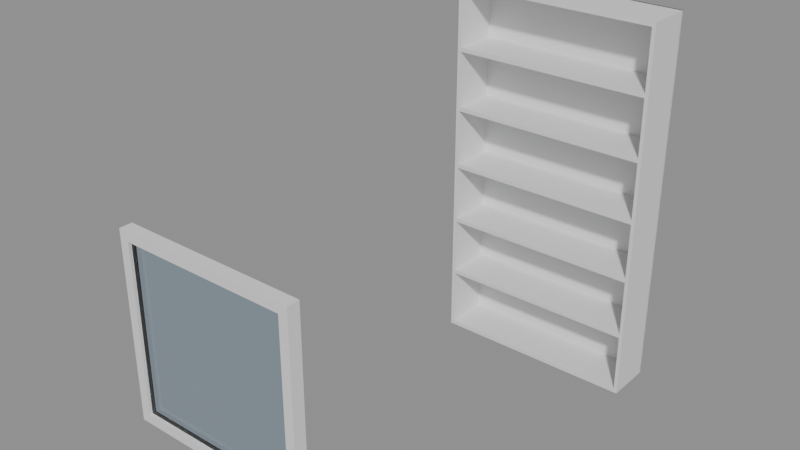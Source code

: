 # Source: e0212_after.blend  (saved by Blender 5.2.44; exported with 4.5.12 LTS)
import bpy
from mathutils import Matrix  # noqa: F401  (used for matrix-valued properties, if any)

bpy.ops.wm.read_factory_settings(use_empty=True)
scene = bpy.context.scene
scene.name = 'Scene'

# ---- materials (node trees are filled in below, after node groups)
mat_mdf_blanco = bpy.data.materials.new('MDF_Blanco')
mat_marco_pintura = bpy.data.materials.new('Marco_Pintura')
mat_vidrio = bpy.data.materials.new('Vidrio')

# ---- material node trees
mat_mdf_blanco.use_nodes = True; mat_mdf_blanco.node_tree.nodes.clear()
_N = mat_mdf_blanco.node_tree.nodes; _L = mat_mdf_blanco.node_tree.links
n0 = _N.new('ShaderNodeBsdfPrincipled'); n0.name = 'Principled BSDF'; n0.location = (-200, 100)
n0.inputs[3].default_value = 1.45
n0.inputs[10].default_value = 0.005
n1 = _N.new('ShaderNodeOutputMaterial'); n1.name = 'Material Output'; n1.location = (200, 100)
_L.new(n0.outputs[0], n1.inputs[0])
n1.is_active_output = True
mat_marco_pintura.use_nodes = True; mat_marco_pintura.node_tree.nodes.clear()
_N = mat_marco_pintura.node_tree.nodes; _L = mat_marco_pintura.node_tree.links
n0 = _N.new('ShaderNodeBsdfPrincipled'); n0.name = 'Principled BSDF'; n0.location = (-200, 100)
n0.inputs[3].default_value = 1.45
n0.inputs[10].default_value = 0.005
n1 = _N.new('ShaderNodeOutputMaterial'); n1.name = 'Material Output'; n1.location = (200, 100)
_L.new(n0.outputs[0], n1.inputs[0])
n1.is_active_output = True
mat_vidrio.use_nodes = True; mat_vidrio.node_tree.nodes.clear()
_N = mat_vidrio.node_tree.nodes; _L = mat_vidrio.node_tree.links
n0 = _N.new('ShaderNodeBsdfPrincipled'); n0.name = 'Principled BSDF'; n0.location = (-200, 100)
n0.inputs[0].default_value = (0.7, 0.85, 1.0, 1.0)
n0.inputs[2].default_value = 0.05
n0.inputs[3].default_value = 1.45
n0.inputs[10].default_value = 0.005
n0.inputs[18].default_value = 1.0
n1 = _N.new('ShaderNodeOutputMaterial'); n1.name = 'Material Output'; n1.location = (200, 100)
_L.new(n0.outputs[0], n1.inputs[0])
n1.is_active_output = True

# ---- meshes
me_estanterialibros_lat_izq_mesh = bpy.data.meshes.new('EstanteriaLibros_Lat_Izq_mesh')
me_estanterialibros_lat_izq_mesh.from_pydata([(0.0, 0.0, 0.0), (0.02, 0.0, 0.0), (0.02, 0.28, 0.0), (0.0, 0.28, 0.0), (0.0, 0.0, 2.2), (0.02, 0.0, 2.2), (0.02, 0.28, 2.2), (0.0, 0.28, 2.2)], [], [(0, 1, 2, 3), (4, 5, 6, 7), (0, 1, 5, 4), (1, 2, 6, 5), (2, 3, 7, 6), (3, 0, 4, 7)])
me_estanterialibros_lat_izq_mesh.materials.append(mat_mdf_blanco)
me_estanterialibros_lat_izq_mesh.update()
me_estanterialibros_lat_der_mesh = bpy.data.meshes.new('EstanteriaLibros_Lat_Der_mesh')
me_estanterialibros_lat_der_mesh.from_pydata([(0.0, 0.0, 0.0), (0.02, 0.0, 0.0), (0.02, 0.28, 0.0), (0.0, 0.28, 0.0), (0.0, 0.0, 2.2), (0.02, 0.0, 2.2), (0.02, 0.28, 2.2), (0.0, 0.28, 2.2)], [], [(0, 1, 2, 3), (4, 5, 6, 7), (0, 1, 5, 4), (1, 2, 6, 5), (2, 3, 7, 6), (3, 0, 4, 7)])
me_estanterialibros_lat_der_mesh.materials.append(mat_mdf_blanco)
me_estanterialibros_lat_der_mesh.update()
me_estanterialibros_base_mesh = bpy.data.meshes.new('EstanteriaLibros_Base_mesh')
me_estanterialibros_base_mesh.from_pydata([(0.0, 0.0, 0.0), (1.16, 0.0, 0.0), (1.16, 0.28, 0.0), (0.0, 0.28, 0.0), (0.0, 0.0, 0.025), (1.16, 0.0, 0.025), (1.16, 0.28, 0.025), (0.0, 0.28, 0.025)], [], [(0, 1, 2, 3), (4, 5, 6, 7), (0, 1, 5, 4), (1, 2, 6, 5), (2, 3, 7, 6), (3, 0, 4, 7)])
me_estanterialibros_base_mesh.materials.append(mat_mdf_blanco)
me_estanterialibros_base_mesh.update()
me_estanterialibros_tapa_mesh = bpy.data.meshes.new('EstanteriaLibros_Tapa_mesh')
me_estanterialibros_tapa_mesh.from_pydata([(0.0, 0.0, 0.0), (1.16, 0.0, 0.0), (1.16, 0.28, 0.0), (0.0, 0.28, 0.0), (0.0, 0.0, 0.025), (1.16, 0.0, 0.025), (1.16, 0.28, 0.025), (0.0, 0.28, 0.025)], [], [(0, 1, 2, 3), (4, 5, 6, 7), (0, 1, 5, 4), (1, 2, 6, 5), (2, 3, 7, 6), (3, 0, 4, 7)])
me_estanterialibros_tapa_mesh.materials.append(mat_mdf_blanco)
me_estanterialibros_tapa_mesh.update()
me_estanterialibros_estante_1_mesh = bpy.data.meshes.new('EstanteriaLibros_Estante_1_mesh')
me_estanterialibros_estante_1_mesh.from_pydata([(0.0, 0.0, 0.0), (1.16, 0.0, 0.0), (1.16, 0.28, 0.0), (0.0, 0.28, 0.0), (0.0, 0.0, 0.025), (1.16, 0.0, 0.025), (1.16, 0.28, 0.025), (0.0, 0.28, 0.025)], [], [(0, 1, 2, 3), (4, 5, 6, 7), (0, 1, 5, 4), (1, 2, 6, 5), (2, 3, 7, 6), (3, 0, 4, 7)])
me_estanterialibros_estante_1_mesh.materials.append(mat_mdf_blanco)
me_estanterialibros_estante_1_mesh.update()
me_estanterialibros_estante_2_mesh = bpy.data.meshes.new('EstanteriaLibros_Estante_2_mesh')
me_estanterialibros_estante_2_mesh.from_pydata([(0.0, 0.0, 0.0), (1.16, 0.0, 0.0), (1.16, 0.28, 0.0), (0.0, 0.28, 0.0), (0.0, 0.0, 0.025), (1.16, 0.0, 0.025), (1.16, 0.28, 0.025), (0.0, 0.28, 0.025)], [], [(0, 1, 2, 3), (4, 5, 6, 7), (0, 1, 5, 4), (1, 2, 6, 5), (2, 3, 7, 6), (3, 0, 4, 7)])
me_estanterialibros_estante_2_mesh.materials.append(mat_mdf_blanco)
me_estanterialibros_estante_2_mesh.update()
me_estanterialibros_estante_3_mesh = bpy.data.meshes.new('EstanteriaLibros_Estante_3_mesh')
me_estanterialibros_estante_3_mesh.from_pydata([(0.0, 0.0, 0.0), (1.16, 0.0, 0.0), (1.16, 0.28, 0.0), (0.0, 0.28, 0.0), (0.0, 0.0, 0.025), (1.16, 0.0, 0.025), (1.16, 0.28, 0.025), (0.0, 0.28, 0.025)], [], [(0, 1, 2, 3), (4, 5, 6, 7), (0, 1, 5, 4), (1, 2, 6, 5), (2, 3, 7, 6), (3, 0, 4, 7)])
me_estanterialibros_estante_3_mesh.materials.append(mat_mdf_blanco)
me_estanterialibros_estante_3_mesh.update()
me_estanterialibros_estante_4_mesh = bpy.data.meshes.new('EstanteriaLibros_Estante_4_mesh')
me_estanterialibros_estante_4_mesh.from_pydata([(0.0, 0.0, 0.0), (1.16, 0.0, 0.0), (1.16, 0.28, 0.0), (0.0, 0.28, 0.0), (0.0, 0.0, 0.025), (1.16, 0.0, 0.025), (1.16, 0.28, 0.025), (0.0, 0.28, 0.025)], [], [(0, 1, 2, 3), (4, 5, 6, 7), (0, 1, 5, 4), (1, 2, 6, 5), (2, 3, 7, 6), (3, 0, 4, 7)])
me_estanterialibros_estante_4_mesh.materials.append(mat_mdf_blanco)
me_estanterialibros_estante_4_mesh.update()
me_estanterialibros_estante_5_mesh = bpy.data.meshes.new('EstanteriaLibros_Estante_5_mesh')
me_estanterialibros_estante_5_mesh.from_pydata([(0.0, 0.0, 0.0), (1.16, 0.0, 0.0), (1.16, 0.28, 0.0), (0.0, 0.28, 0.0), (0.0, 0.0, 0.025), (1.16, 0.0, 0.025), (1.16, 0.28, 0.025), (0.0, 0.28, 0.025)], [], [(0, 1, 2, 3), (4, 5, 6, 7), (0, 1, 5, 4), (1, 2, 6, 5), (2, 3, 7, 6), (3, 0, 4, 7)])
me_estanterialibros_estante_5_mesh.materials.append(mat_mdf_blanco)
me_estanterialibros_estante_5_mesh.update()
me_estanterialibros_fondo_mesh = bpy.data.meshes.new('EstanteriaLibros_Fondo_mesh')
me_estanterialibros_fondo_mesh.from_pydata([(0.0, 0.0, 0.0), (1.2, 0.0, 0.0), (1.2, 0.01, 0.0), (0.0, 0.01, 0.0), (0.0, 0.0, 2.2), (1.2, 0.0, 2.2), (1.2, 0.01, 2.2), (0.0, 0.01, 2.2)], [], [(0, 1, 2, 3), (4, 5, 6, 7), (0, 1, 5, 4), (1, 2, 6, 5), (2, 3, 7, 6), (3, 0, 4, 7)])
me_estanterialibros_fondo_mesh.materials.append(mat_mdf_blanco)
me_estanterialibros_fondo_mesh.update()
me_ventana_nuevo_jamba_izq_mesh = bpy.data.meshes.new('Ventana_Nuevo_Jamba_Izq_mesh')
me_ventana_nuevo_jamba_izq_mesh.from_pydata([(0.0, 0.0, 0.0), (0.06, 0.0, 0.0), (0.06, 0.08, 0.0), (0.0, 0.08, 0.0), (0.0, 0.0, 1.2), (0.06, 0.0, 1.2), (0.06, 0.08, 1.2), (0.0, 0.08, 1.2)], [], [(0, 1, 2, 3), (4, 5, 6, 7), (0, 1, 5, 4), (1, 2, 6, 5), (2, 3, 7, 6), (3, 0, 4, 7)])
me_ventana_nuevo_jamba_izq_mesh.materials.append(mat_marco_pintura)
me_ventana_nuevo_jamba_izq_mesh.update()
me_ventana_nuevo_jamba_der_mesh = bpy.data.meshes.new('Ventana_Nuevo_Jamba_Der_mesh')
me_ventana_nuevo_jamba_der_mesh.from_pydata([(0.0, 0.0, 0.0), (0.06, 0.0, 0.0), (0.06, 0.08, 0.0), (0.0, 0.08, 0.0), (0.0, 0.0, 1.2), (0.06, 0.0, 1.2), (0.06, 0.08, 1.2), (0.0, 0.08, 1.2)], [], [(0, 1, 2, 3), (4, 5, 6, 7), (0, 1, 5, 4), (1, 2, 6, 5), (2, 3, 7, 6), (3, 0, 4, 7)])
me_ventana_nuevo_jamba_der_mesh.materials.append(mat_marco_pintura)
me_ventana_nuevo_jamba_der_mesh.update()
me_ventana_nuevo_trav_inf_mesh = bpy.data.meshes.new('Ventana_Nuevo_Trav_Inf_mesh')
me_ventana_nuevo_trav_inf_mesh.from_pydata([(0.0, 0.0, 0.0), (1.08, 0.0, 0.0), (1.08, 0.08, 0.0), (0.0, 0.08, 0.0), (0.0, 0.0, 0.06), (1.08, 0.0, 0.06), (1.08, 0.08, 0.06), (0.0, 0.08, 0.06)], [], [(0, 1, 2, 3), (4, 5, 6, 7), (0, 1, 5, 4), (1, 2, 6, 5), (2, 3, 7, 6), (3, 0, 4, 7)])
me_ventana_nuevo_trav_inf_mesh.materials.append(mat_marco_pintura)
me_ventana_nuevo_trav_inf_mesh.update()
me_ventana_nuevo_trav_sup_mesh = bpy.data.meshes.new('Ventana_Nuevo_Trav_Sup_mesh')
me_ventana_nuevo_trav_sup_mesh.from_pydata([(0.0, 0.0, 0.0), (1.08, 0.0, 0.0), (1.08, 0.08, 0.0), (0.0, 0.08, 0.0), (0.0, 0.0, 0.06), (1.08, 0.0, 0.06), (1.08, 0.08, 0.06), (0.0, 0.08, 0.06)], [], [(0, 1, 2, 3), (4, 5, 6, 7), (0, 1, 5, 4), (1, 2, 6, 5), (2, 3, 7, 6), (3, 0, 4, 7)])
me_ventana_nuevo_trav_sup_mesh.materials.append(mat_marco_pintura)
me_ventana_nuevo_trav_sup_mesh.update()
me_ventana_nuevo_vidrio_1_1_mesh = bpy.data.meshes.new('Ventana_Nuevo_Vidrio_1_1_mesh')
me_ventana_nuevo_vidrio_1_1_mesh.from_pydata([(0.0, 0.0, 0.0), (1.08, 0.0, 0.0), (1.08, 0.06, 0.0), (0.0, 0.06, 0.0), (0.0, 0.0, 1.08), (1.08, 0.0, 1.08), (1.08, 0.06, 1.08), (0.0, 0.06, 1.08)], [], [(0, 1, 2, 3), (4, 5, 6, 7), (0, 1, 5, 4), (1, 2, 6, 5), (2, 3, 7, 6), (3, 0, 4, 7)])
me_ventana_nuevo_vidrio_1_1_mesh.materials.append(mat_vidrio)
me_ventana_nuevo_vidrio_1_1_mesh.update()

# ---- objects
ob_estanterialibros = bpy.data.objects.new('EstanteriaLibros', None)
ob_estanterialibros_lat_izq = bpy.data.objects.new('EstanteriaLibros_Lat_Izq', me_estanterialibros_lat_izq_mesh)
ob_estanterialibros_lat_der = bpy.data.objects.new('EstanteriaLibros_Lat_Der', me_estanterialibros_lat_der_mesh)
ob_estanterialibros_base = bpy.data.objects.new('EstanteriaLibros_Base', me_estanterialibros_base_mesh)
ob_estanterialibros_tapa = bpy.data.objects.new('EstanteriaLibros_Tapa', me_estanterialibros_tapa_mesh)
ob_estanterialibros_estante_1 = bpy.data.objects.new('EstanteriaLibros_Estante_1', me_estanterialibros_estante_1_mesh)
ob_estanterialibros_estante_2 = bpy.data.objects.new('EstanteriaLibros_Estante_2', me_estanterialibros_estante_2_mesh)
ob_estanterialibros_estante_3 = bpy.data.objects.new('EstanteriaLibros_Estante_3', me_estanterialibros_estante_3_mesh)
ob_estanterialibros_estante_4 = bpy.data.objects.new('EstanteriaLibros_Estante_4', me_estanterialibros_estante_4_mesh)
ob_estanterialibros_estante_5 = bpy.data.objects.new('EstanteriaLibros_Estante_5', me_estanterialibros_estante_5_mesh)
ob_estanterialibros_fondo = bpy.data.objects.new('EstanteriaLibros_Fondo', me_estanterialibros_fondo_mesh)
ob_ventana_nuevo = bpy.data.objects.new('Ventana_Nuevo', None)
ob_ventana_nuevo_jamba_izq = bpy.data.objects.new('Ventana_Nuevo_Jamba_Izq', me_ventana_nuevo_jamba_izq_mesh)
ob_ventana_nuevo_jamba_der = bpy.data.objects.new('Ventana_Nuevo_Jamba_Der', me_ventana_nuevo_jamba_der_mesh)
ob_ventana_nuevo_trav_inf = bpy.data.objects.new('Ventana_Nuevo_Trav_Inf', me_ventana_nuevo_trav_inf_mesh)
ob_ventana_nuevo_trav_sup = bpy.data.objects.new('Ventana_Nuevo_Trav_Sup', me_ventana_nuevo_trav_sup_mesh)
ob_ventana_nuevo_vidrio_1_1 = bpy.data.objects.new('Ventana_Nuevo_Vidrio_1_1', me_ventana_nuevo_vidrio_1_1_mesh)

# ---- transforms, parenting, visibility, modifiers, constraints
ob_estanterialibros.location = (0.0, 0.0, 0.0)
ob_estanterialibros.empty_display_type = 'ARROWS'
ob_estanterialibros_lat_izq.parent = ob_estanterialibros
ob_estanterialibros_lat_izq.location = (0.0, 0.0, 0.0)
ob_estanterialibros_lat_der.parent = ob_estanterialibros
ob_estanterialibros_lat_der.location = (1.18, 0.0, 0.0)
ob_estanterialibros_base.parent = ob_estanterialibros
ob_estanterialibros_base.location = (0.02, 0.0, 0.0)
ob_estanterialibros_tapa.parent = ob_estanterialibros
ob_estanterialibros_tapa.location = (0.02, 0.0, 2.175)
ob_estanterialibros_estante_1.parent = ob_estanterialibros
ob_estanterialibros_estante_1.location = (0.02, 0.0, 0.3708)
ob_estanterialibros_estante_2.parent = ob_estanterialibros
ob_estanterialibros_estante_2.location = (0.02, 0.0, 0.7292)
ob_estanterialibros_estante_3.parent = ob_estanterialibros
ob_estanterialibros_estante_3.location = (0.02, 0.0, 1.087)
ob_estanterialibros_estante_4.parent = ob_estanterialibros
ob_estanterialibros_estante_4.location = (0.02, 0.0, 1.446)
ob_estanterialibros_estante_5.parent = ob_estanterialibros
ob_estanterialibros_estante_5.location = (0.02, 0.0, 1.804)
ob_estanterialibros_fondo.parent = ob_estanterialibros
ob_estanterialibros_fondo.location = (0.0, 0.27, 0.0)
ob_ventana_nuevo.location = (-0.7, -1.9, 0.0)
ob_ventana_nuevo.empty_display_type = 'ARROWS'
ob_ventana_nuevo_jamba_izq.parent = ob_ventana_nuevo
ob_ventana_nuevo_jamba_izq.location = (0.0, 0.0, 0.0)
ob_ventana_nuevo_jamba_der.parent = ob_ventana_nuevo
ob_ventana_nuevo_jamba_der.location = (1.14, 0.0, 0.0)
ob_ventana_nuevo_trav_inf.parent = ob_ventana_nuevo
ob_ventana_nuevo_trav_inf.location = (0.06, 0.0, 0.0)
ob_ventana_nuevo_trav_sup.parent = ob_ventana_nuevo
ob_ventana_nuevo_trav_sup.location = (0.06, 0.0, 1.14)
ob_ventana_nuevo_vidrio_1_1.parent = ob_ventana_nuevo
ob_ventana_nuevo_vidrio_1_1.location = (0.06, 0.02, 0.06)

# ---- collection membership
scene.collection.objects.link(ob_estanterialibros)
scene.collection.objects.link(ob_estanterialibros_lat_izq)
scene.collection.objects.link(ob_estanterialibros_lat_der)
scene.collection.objects.link(ob_estanterialibros_base)
scene.collection.objects.link(ob_estanterialibros_tapa)
scene.collection.objects.link(ob_estanterialibros_estante_1)
scene.collection.objects.link(ob_estanterialibros_estante_2)
scene.collection.objects.link(ob_estanterialibros_estante_3)
scene.collection.objects.link(ob_estanterialibros_estante_4)
scene.collection.objects.link(ob_estanterialibros_estante_5)
scene.collection.objects.link(ob_estanterialibros_fondo)
scene.collection.objects.link(ob_ventana_nuevo)
scene.collection.objects.link(ob_ventana_nuevo_jamba_izq)
scene.collection.objects.link(ob_ventana_nuevo_jamba_der)
scene.collection.objects.link(ob_ventana_nuevo_trav_inf)
scene.collection.objects.link(ob_ventana_nuevo_trav_sup)
scene.collection.objects.link(ob_ventana_nuevo_vidrio_1_1)

# ---- scene / render settings (as saved in the file)
scene.frame_start = 1; scene.frame_end = 250; scene.frame_set(1)
scene.render.engine = 'BLENDER_EEVEE_NEXT'
scene.render.bake_bias = 0.0
scene.render.bake_samples = 0
scene.render.compositor_device = 'GPU'
scene.eevee.use_volume_custom_range = False
scene.eevee.fast_gi_thickness_near = 0.1
scene.eevee.fast_gi_thickness_far = 0.0
scene.eevee.ray_tracing_options.screen_trace_thickness = 0.1
bpy.context.view_layer.update()

# ---- added for rendering (the .blend has no active camera and no usable light): camera, sun + grey world if the file has none
cam_auto = bpy.data.cameras.new('AutoCamera')
cam_auto.lens = 50.0
cam_auto.sensor_width = 36.0
cam_auto.clip_end = 1000.0
ob_auto_camera = bpy.data.objects.new('AutoCamera', cam_auto)
scene.collection.objects.link(ob_auto_camera)
ob_auto_camera.location = (3.61181, -4.84418, 3.78945)
ob_auto_camera.rotation_euler = (1.09748, -7.21219e-08, 0.694738)
scene.camera = ob_auto_camera
light_auto_sun = bpy.data.lights.new('AutoSun', 'SUN')
light_auto_sun.energy = 3.0
light_auto_sun.angle = 0.0523599
ob_auto_sun = bpy.data.objects.new('AutoSun', light_auto_sun)
scene.collection.objects.link(ob_auto_sun)
ob_auto_sun.rotation_euler = (0.872665, 0.174533, 0.523599)
if scene.world is None:
    world_auto = bpy.data.worlds.new('AutoWorld')
    world_auto.color = (0.3, 0.3, 0.3)
    scene.world = world_auto
bpy.context.view_layer.update()
